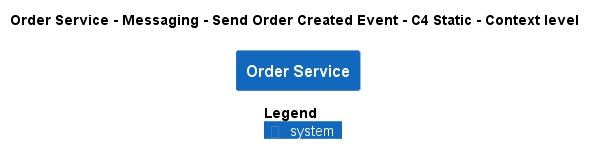

The diagram above was rendered by PlantUML. Its source (embedded in the PNG):
@startuml
!pragma layout smetana
!include ..\..\..\..\..\..\.c4s\C4_Context.puml

AddElementTag("state:new", $bgColor=green, $fontColor=#ffffff, $borderColor=green, $shadowing="False")
AddElementTag("state:changed", $bgColor=orange, $fontColor=#ffffff, $borderColor=orange, $shadowing="False")
AddElementTag("state:removed", $bgColor=red, $fontColor=#ffffff, $borderColor=red, $shadowing="False")

AddRelTag("state:new", $textColor=green, $lineColor=green)
AddRelTag("state:changed", $textColor=orange, $lineColor=orange)
AddRelTag("state:removed", $textColor=red, $lineColor=red)

SHOW_PERSON_PORTRAIT()
LAYOUT_TOP_DOWN()

skinparam linetype polyline

title Order Service - Messaging - Send Order Created Event - C4 Static - Context level

System(ECommercePlatform.SoftwareSystems.OrderService, "Order Service", "")



SHOW_LEGEND()
@enduml